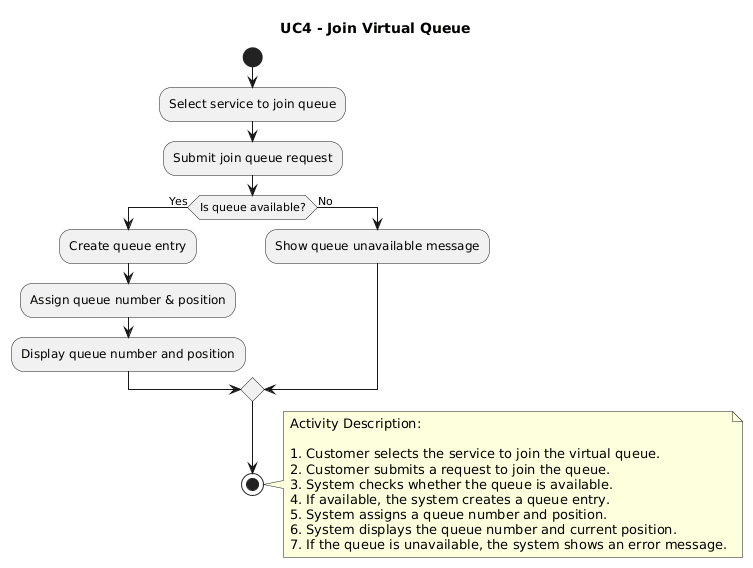

The diagram above was rendered by PlantUML. Its source (embedded in the PNG):
@startuml
title UC4 - Join Virtual Queue

start

:Select service to join queue;
:Submit join queue request;

if (Is queue available?) then (Yes)
  :Create queue entry;
  :Assign queue number & position;
  :Display queue number and position;
else (No)
  :Show queue unavailable message;
endif

stop
note right
Activity Description:

1. Customer selects the service to join the virtual queue.
2. Customer submits a request to join the queue.
3. System checks whether the queue is available.
4. If available, the system creates a queue entry.
5. System assigns a queue number and position.
6. System displays the queue number and current position.
7. If the queue is unavailable, the system shows an error message.
end note
@enduml